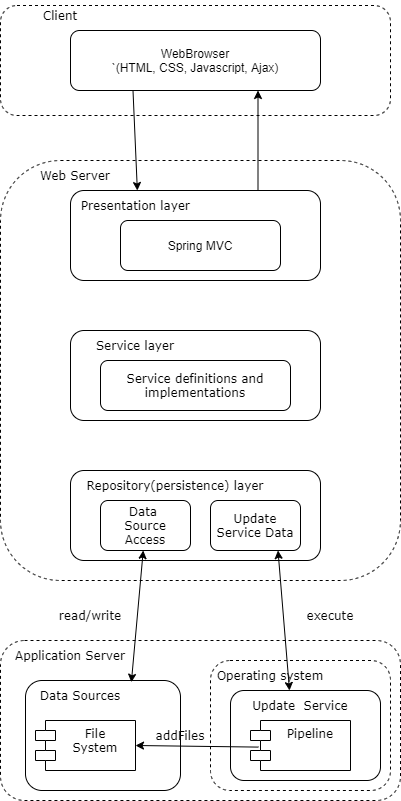

The diagram above was exported from draw.io. Its source (the exported page's mxGraphModel, read from the mxfile embedded in the PNG):
<mxGraphModel dx="998" dy="559" grid="1" gridSize="10" guides="1" tooltips="1" connect="1" arrows="1" fold="1" page="1" pageScale="1" pageWidth="850" pageHeight="1100" math="0" shadow="0">
  <root>
    <mxCell id="0" />
    <mxCell id="1" parent="0" />
    <mxCell id="bkhazQY__-OZBLqgCMvy-1" value="" style="rounded=1;whiteSpace=wrap;html=1;fontFamily=Verdana;fontSize=12;dashed=1;" vertex="1" parent="1">
      <mxGeometry x="220" y="35" width="390" height="110" as="geometry" />
    </mxCell>
    <mxCell id="bkhazQY__-OZBLqgCMvy-2" value="WebBrowser&lt;br&gt;`(HTML, CSS, Javascript, Ajax)" style="rounded=1;whiteSpace=wrap;html=1;" vertex="1" parent="1">
      <mxGeometry x="290" y="60" width="250" height="60" as="geometry" />
    </mxCell>
    <mxCell id="bkhazQY__-OZBLqgCMvy-3" value="Client" style="text;html=1;strokeColor=none;fillColor=none;align=center;verticalAlign=middle;whiteSpace=wrap;rounded=0;dashed=1;fontFamily=Verdana;fontSize=12;" vertex="1" parent="1">
      <mxGeometry x="250" y="30" width="60" height="30" as="geometry" />
    </mxCell>
    <mxCell id="bkhazQY__-OZBLqgCMvy-4" value="" style="rounded=1;whiteSpace=wrap;html=1;dashed=1;fontFamily=Verdana;fontSize=12;" vertex="1" parent="1">
      <mxGeometry x="220" y="190" width="400" height="420" as="geometry" />
    </mxCell>
    <mxCell id="bkhazQY__-OZBLqgCMvy-5" value="" style="rounded=1;whiteSpace=wrap;html=1;" vertex="1" parent="1">
      <mxGeometry x="290" y="220" width="250" height="90" as="geometry" />
    </mxCell>
    <mxCell id="bkhazQY__-OZBLqgCMvy-6" value="&lt;font style=&quot;font-size: 12px&quot;&gt;Spring MVC&lt;/font&gt;" style="rounded=1;whiteSpace=wrap;html=1;" vertex="1" parent="1">
      <mxGeometry x="340" y="250" width="160" height="50" as="geometry" />
    </mxCell>
    <mxCell id="bkhazQY__-OZBLqgCMvy-7" value="Presentation layer&amp;nbsp;" style="text;html=1;strokeColor=none;fillColor=none;align=center;verticalAlign=middle;whiteSpace=wrap;rounded=0;fontFamily=Verdana;fontSize=12;" vertex="1" parent="1">
      <mxGeometry x="290" y="220" width="135" height="30" as="geometry" />
    </mxCell>
    <mxCell id="bkhazQY__-OZBLqgCMvy-8" value="" style="rounded=1;whiteSpace=wrap;html=1;" vertex="1" parent="1">
      <mxGeometry x="290" y="360" width="250" height="90" as="geometry" />
    </mxCell>
    <mxCell id="bkhazQY__-OZBLqgCMvy-9" value="Service definitions and implementations" style="rounded=1;whiteSpace=wrap;html=1;fontFamily=Verdana;fontSize=12;" vertex="1" parent="1">
      <mxGeometry x="320" y="390" width="190" height="50" as="geometry" />
    </mxCell>
    <mxCell id="bkhazQY__-OZBLqgCMvy-10" value="Service layer" style="text;html=1;strokeColor=none;fillColor=none;align=center;verticalAlign=middle;whiteSpace=wrap;rounded=0;fontFamily=Verdana;fontSize=12;" vertex="1" parent="1">
      <mxGeometry x="300" y="360" width="110" height="30" as="geometry" />
    </mxCell>
    <mxCell id="bkhazQY__-OZBLqgCMvy-11" value="" style="rounded=1;whiteSpace=wrap;html=1;" vertex="1" parent="1">
      <mxGeometry x="290" y="500" width="250" height="90" as="geometry" />
    </mxCell>
    <mxCell id="bkhazQY__-OZBLqgCMvy-12" value="Data&amp;nbsp;&lt;br&gt;Source&lt;br&gt;Access" style="rounded=1;whiteSpace=wrap;html=1;fontFamily=Verdana;fontSize=12;" vertex="1" parent="1">
      <mxGeometry x="320" y="530" width="90" height="50" as="geometry" />
    </mxCell>
    <mxCell id="bkhazQY__-OZBLqgCMvy-13" value="Repository(persistence) layer" style="text;html=1;strokeColor=none;fillColor=none;align=center;verticalAlign=middle;whiteSpace=wrap;rounded=0;fontFamily=Verdana;fontSize=12;" vertex="1" parent="1">
      <mxGeometry x="300" y="500" width="190" height="30" as="geometry" />
    </mxCell>
    <mxCell id="bkhazQY__-OZBLqgCMvy-14" value="Update Service Data" style="rounded=1;whiteSpace=wrap;html=1;fontFamily=Verdana;fontSize=12;" vertex="1" parent="1">
      <mxGeometry x="430" y="530" width="90" height="50" as="geometry" />
    </mxCell>
    <mxCell id="bkhazQY__-OZBLqgCMvy-15" value="Web Server" style="text;html=1;strokeColor=none;fillColor=none;align=center;verticalAlign=middle;whiteSpace=wrap;rounded=0;fontFamily=Verdana;fontSize=12;" vertex="1" parent="1">
      <mxGeometry x="250" y="190" width="90" height="30" as="geometry" />
    </mxCell>
    <mxCell id="bkhazQY__-OZBLqgCMvy-16" value="" style="rounded=1;whiteSpace=wrap;html=1;dashed=1;fontFamily=Verdana;fontSize=12;" vertex="1" parent="1">
      <mxGeometry x="220" y="670" width="400" height="160" as="geometry" />
    </mxCell>
    <mxCell id="bkhazQY__-OZBLqgCMvy-17" value="" style="rounded=1;whiteSpace=wrap;html=1;dashed=1;fontFamily=Verdana;fontSize=12;" vertex="1" parent="1">
      <mxGeometry x="430" y="690" width="180" height="130" as="geometry" />
    </mxCell>
    <mxCell id="bkhazQY__-OZBLqgCMvy-18" value="Application Server" style="text;html=1;strokeColor=none;fillColor=none;align=center;verticalAlign=middle;whiteSpace=wrap;rounded=0;fontFamily=Verdana;fontSize=12;" vertex="1" parent="1">
      <mxGeometry x="225" y="670" width="130" height="30" as="geometry" />
    </mxCell>
    <mxCell id="bkhazQY__-OZBLqgCMvy-19" value="Operating system" style="text;html=1;strokeColor=none;fillColor=none;align=center;verticalAlign=middle;whiteSpace=wrap;rounded=0;fontFamily=Verdana;fontSize=12;" vertex="1" parent="1">
      <mxGeometry x="420" y="690" width="140" height="30" as="geometry" />
    </mxCell>
    <mxCell id="bkhazQY__-OZBLqgCMvy-20" value="" style="endArrow=classic;html=1;rounded=0;fontFamily=Verdana;fontSize=12;exitX=0.25;exitY=1;exitDx=0;exitDy=0;" edge="1" parent="1" source="bkhazQY__-OZBLqgCMvy-2" target="bkhazQY__-OZBLqgCMvy-7">
      <mxGeometry width="50" height="50" relative="1" as="geometry">
        <mxPoint x="240" y="360" as="sourcePoint" />
        <mxPoint x="290" y="310" as="targetPoint" />
      </mxGeometry>
    </mxCell>
    <mxCell id="bkhazQY__-OZBLqgCMvy-21" value="" style="endArrow=classic;html=1;rounded=0;fontFamily=Verdana;fontSize=12;exitX=0.75;exitY=0;exitDx=0;exitDy=0;entryX=0.75;entryY=1;entryDx=0;entryDy=0;" edge="1" parent="1" source="bkhazQY__-OZBLqgCMvy-5" target="bkhazQY__-OZBLqgCMvy-2">
      <mxGeometry width="50" height="50" relative="1" as="geometry">
        <mxPoint x="362.5" y="130" as="sourcePoint" />
        <mxPoint x="366.8478260869565" y="230" as="targetPoint" />
      </mxGeometry>
    </mxCell>
    <mxCell id="bkhazQY__-OZBLqgCMvy-22" value="" style="rounded=1;whiteSpace=wrap;html=1;fontFamily=Verdana;fontSize=12;" vertex="1" parent="1">
      <mxGeometry x="245" y="710" width="155" height="110" as="geometry" />
    </mxCell>
    <mxCell id="bkhazQY__-OZBLqgCMvy-23" value="Data Sources" style="text;html=1;strokeColor=none;fillColor=none;align=center;verticalAlign=middle;whiteSpace=wrap;rounded=0;fontFamily=Verdana;fontSize=12;" vertex="1" parent="1">
      <mxGeometry x="250" y="710" width="100" height="30" as="geometry" />
    </mxCell>
    <mxCell id="bkhazQY__-OZBLqgCMvy-24" value="File&#10;System" style="shape=module;align=left;spacingLeft=20;align=center;verticalAlign=top;fontFamily=Verdana;fontSize=12;" vertex="1" parent="1">
      <mxGeometry x="255" y="750" width="100" height="50" as="geometry" />
    </mxCell>
    <mxCell id="bkhazQY__-OZBLqgCMvy-25" value="" style="rounded=1;whiteSpace=wrap;html=1;fontFamily=Verdana;fontSize=12;" vertex="1" parent="1">
      <mxGeometry x="450" y="720" width="150" height="90" as="geometry" />
    </mxCell>
    <mxCell id="bkhazQY__-OZBLqgCMvy-26" value="Pipeline" style="shape=module;align=left;spacingLeft=20;align=center;verticalAlign=top;fontFamily=Verdana;fontSize=12;" vertex="1" parent="1">
      <mxGeometry x="470" y="750" width="100" height="50" as="geometry" />
    </mxCell>
    <mxCell id="bkhazQY__-OZBLqgCMvy-27" value="Update&amp;nbsp; Service" style="text;html=1;strokeColor=none;fillColor=none;align=center;verticalAlign=middle;whiteSpace=wrap;rounded=0;fontFamily=Verdana;fontSize=12;" vertex="1" parent="1">
      <mxGeometry x="465" y="720" width="110" height="30" as="geometry" />
    </mxCell>
    <mxCell id="bkhazQY__-OZBLqgCMvy-28" value="" style="endArrow=classic;startArrow=classic;html=1;rounded=0;fontFamily=Verdana;fontSize=12;exitX=0.683;exitY=0.016;exitDx=0;exitDy=0;exitPerimeter=0;" edge="1" parent="1" source="bkhazQY__-OZBLqgCMvy-22" target="bkhazQY__-OZBLqgCMvy-12">
      <mxGeometry width="50" height="50" relative="1" as="geometry">
        <mxPoint x="330" y="670" as="sourcePoint" />
        <mxPoint x="380" y="620" as="targetPoint" />
      </mxGeometry>
    </mxCell>
    <mxCell id="bkhazQY__-OZBLqgCMvy-29" style="edgeStyle=orthogonalEdgeStyle;rounded=0;orthogonalLoop=1;jettySize=auto;html=1;exitX=0.5;exitY=1;exitDx=0;exitDy=0;fontFamily=Verdana;fontSize=12;" edge="1" parent="1" source="bkhazQY__-OZBLqgCMvy-18" target="bkhazQY__-OZBLqgCMvy-18">
      <mxGeometry relative="1" as="geometry" />
    </mxCell>
    <mxCell id="bkhazQY__-OZBLqgCMvy-30" value="read/write" style="text;html=1;strokeColor=none;fillColor=none;align=center;verticalAlign=middle;whiteSpace=wrap;rounded=0;fontFamily=Verdana;fontSize=12;" vertex="1" parent="1">
      <mxGeometry x="280" y="630" width="60" height="30" as="geometry" />
    </mxCell>
    <mxCell id="bkhazQY__-OZBLqgCMvy-31" value="" style="endArrow=classic;startArrow=classic;html=1;rounded=0;fontFamily=Verdana;fontSize=12;entryX=0.75;entryY=1;entryDx=0;entryDy=0;" edge="1" parent="1" target="bkhazQY__-OZBLqgCMvy-14">
      <mxGeometry width="50" height="50" relative="1" as="geometry">
        <mxPoint x="509" y="720" as="sourcePoint" />
        <mxPoint x="511.64" y="598.24" as="targetPoint" />
      </mxGeometry>
    </mxCell>
    <mxCell id="bkhazQY__-OZBLqgCMvy-32" value="execute" style="text;html=1;strokeColor=none;fillColor=none;align=center;verticalAlign=middle;whiteSpace=wrap;rounded=0;fontFamily=Verdana;fontSize=12;" vertex="1" parent="1">
      <mxGeometry x="520" y="630" width="60" height="30" as="geometry" />
    </mxCell>
    <mxCell id="bkhazQY__-OZBLqgCMvy-33" value="" style="endArrow=classic;html=1;rounded=0;fontFamily=Verdana;fontSize=12;exitX=0.08;exitY=0.532;exitDx=0;exitDy=0;exitPerimeter=0;entryX=1;entryY=0.5;entryDx=0;entryDy=0;" edge="1" parent="1" source="bkhazQY__-OZBLqgCMvy-26" target="bkhazQY__-OZBLqgCMvy-24">
      <mxGeometry width="50" height="50" relative="1" as="geometry">
        <mxPoint x="370" y="810" as="sourcePoint" />
        <mxPoint x="420" y="760" as="targetPoint" />
      </mxGeometry>
    </mxCell>
    <mxCell id="bkhazQY__-OZBLqgCMvy-34" value="addFiles" style="text;html=1;strokeColor=none;fillColor=none;align=center;verticalAlign=middle;whiteSpace=wrap;rounded=0;fontFamily=Verdana;fontSize=12;" vertex="1" parent="1">
      <mxGeometry x="370" y="750" width="60" height="30" as="geometry" />
    </mxCell>
  </root>
</mxGraphModel>